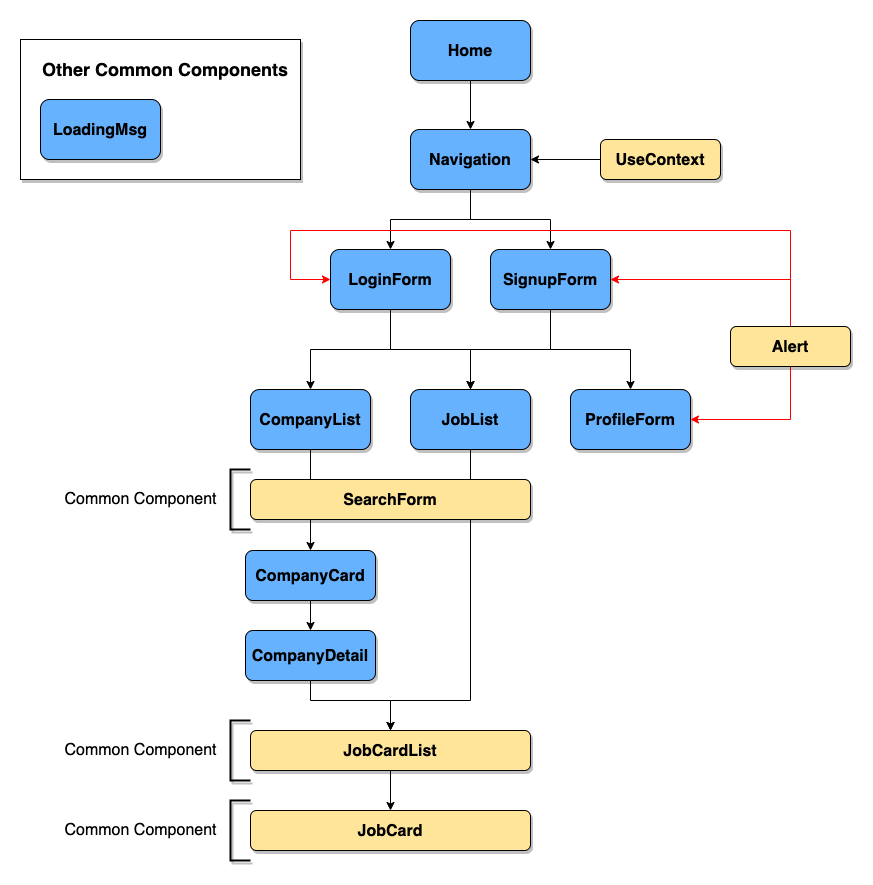

The diagram above was exported from draw.io. Its source (the exported page's mxGraphModel, read from the mxfile embedded in the PNG):
<mxGraphModel dx="892" dy="765" grid="1" gridSize="10" guides="1" tooltips="1" connect="1" arrows="1" fold="1" page="1" pageScale="1" pageWidth="1200" pageHeight="1500" math="0" shadow="0">
  <root>
    <mxCell id="0" />
    <mxCell id="1" parent="0" />
    <mxCell id="vVIsTqUvEFI25anfWCZr-3" style="edgeStyle=orthogonalEdgeStyle;rounded=0;orthogonalLoop=1;jettySize=auto;html=1;exitX=0.5;exitY=1;exitDx=0;exitDy=0;entryX=0.5;entryY=0;entryDx=0;entryDy=0;" edge="1" parent="1" source="QY7EjlmR6Su2ewj9vYYm-2" target="vVIsTqUvEFI25anfWCZr-1">
      <mxGeometry relative="1" as="geometry" />
    </mxCell>
    <mxCell id="QY7EjlmR6Su2ewj9vYYm-2" value="&lt;b&gt;&lt;font style=&quot;font-size: 16px;&quot;&gt;Home&lt;/font&gt;&lt;/b&gt;" style="rounded=1;whiteSpace=wrap;html=1;fontFamily=Helvetica;fontSize=18;fillColor=#66B2FF;shadow=1;" parent="1" vertex="1">
      <mxGeometry x="420" y="41" width="120" height="60" as="geometry" />
    </mxCell>
    <mxCell id="QY7EjlmR6Su2ewj9vYYm-10" style="edgeStyle=orthogonalEdgeStyle;rounded=0;orthogonalLoop=1;jettySize=auto;html=1;exitX=0.5;exitY=1;exitDx=0;exitDy=0;entryX=0.5;entryY=0;entryDx=0;entryDy=0;fontFamily=Helvetica;fontSize=16;" parent="1" source="QY7EjlmR6Su2ewj9vYYm-3" target="QY7EjlmR6Su2ewj9vYYm-8" edge="1">
      <mxGeometry relative="1" as="geometry" />
    </mxCell>
    <mxCell id="QY7EjlmR6Su2ewj9vYYm-12" style="edgeStyle=orthogonalEdgeStyle;rounded=0;orthogonalLoop=1;jettySize=auto;html=1;exitX=0.5;exitY=1;exitDx=0;exitDy=0;entryX=0.5;entryY=0;entryDx=0;entryDy=0;fontFamily=Helvetica;fontSize=16;" parent="1" source="QY7EjlmR6Su2ewj9vYYm-3" target="QY7EjlmR6Su2ewj9vYYm-7" edge="1">
      <mxGeometry relative="1" as="geometry" />
    </mxCell>
    <mxCell id="QY7EjlmR6Su2ewj9vYYm-3" value="&lt;b&gt;&lt;font style=&quot;font-size: 16px;&quot;&gt;LoginForm&lt;/font&gt;&lt;/b&gt;" style="rounded=1;whiteSpace=wrap;html=1;fontFamily=Helvetica;fontSize=18;fillColor=#66B2FF;shadow=1;" parent="1" vertex="1">
      <mxGeometry x="340" y="270" width="120" height="60" as="geometry" />
    </mxCell>
    <mxCell id="QY7EjlmR6Su2ewj9vYYm-11" style="edgeStyle=orthogonalEdgeStyle;rounded=0;orthogonalLoop=1;jettySize=auto;html=1;exitX=0.5;exitY=1;exitDx=0;exitDy=0;entryX=0.5;entryY=0;entryDx=0;entryDy=0;fontFamily=Helvetica;fontSize=16;" parent="1" source="QY7EjlmR6Su2ewj9vYYm-4" target="QY7EjlmR6Su2ewj9vYYm-8" edge="1">
      <mxGeometry relative="1" as="geometry" />
    </mxCell>
    <mxCell id="QY7EjlmR6Su2ewj9vYYm-13" style="edgeStyle=orthogonalEdgeStyle;rounded=0;orthogonalLoop=1;jettySize=auto;html=1;exitX=0.5;exitY=1;exitDx=0;exitDy=0;entryX=0.5;entryY=0;entryDx=0;entryDy=0;fontFamily=Helvetica;fontSize=16;" parent="1" source="QY7EjlmR6Su2ewj9vYYm-4" target="QY7EjlmR6Su2ewj9vYYm-9" edge="1">
      <mxGeometry relative="1" as="geometry" />
    </mxCell>
    <mxCell id="QY7EjlmR6Su2ewj9vYYm-4" value="&lt;b&gt;&lt;font style=&quot;font-size: 16px;&quot;&gt;SignupForm&lt;/font&gt;&lt;/b&gt;" style="rounded=1;whiteSpace=wrap;html=1;fontFamily=Helvetica;fontSize=18;fillColor=#66B2FF;shadow=1;" parent="1" vertex="1">
      <mxGeometry x="500" y="270" width="120" height="60" as="geometry" />
    </mxCell>
    <mxCell id="QY7EjlmR6Su2ewj9vYYm-25" style="edgeStyle=orthogonalEdgeStyle;rounded=0;orthogonalLoop=1;jettySize=auto;html=1;exitX=0.5;exitY=1;exitDx=0;exitDy=0;entryX=0.5;entryY=0;entryDx=0;entryDy=0;fontFamily=Helvetica;fontSize=16;startArrow=none;" parent="1" source="vVIsTqUvEFI25anfWCZr-12" target="QY7EjlmR6Su2ewj9vYYm-18" edge="1">
      <mxGeometry relative="1" as="geometry" />
    </mxCell>
    <mxCell id="vVIsTqUvEFI25anfWCZr-14" style="edgeStyle=orthogonalEdgeStyle;rounded=0;orthogonalLoop=1;jettySize=auto;html=1;exitX=0.5;exitY=1;exitDx=0;exitDy=0;entryX=0.5;entryY=0;entryDx=0;entryDy=0;strokeColor=#000000;" edge="1" parent="1" source="QY7EjlmR6Su2ewj9vYYm-7" target="vVIsTqUvEFI25anfWCZr-12">
      <mxGeometry relative="1" as="geometry" />
    </mxCell>
    <mxCell id="QY7EjlmR6Su2ewj9vYYm-7" value="&lt;b&gt;&lt;font style=&quot;font-size: 16px;&quot;&gt;CompanyList&lt;/font&gt;&lt;/b&gt;" style="rounded=1;whiteSpace=wrap;html=1;fontFamily=Helvetica;fontSize=18;fillColor=#66B2FF;shadow=1;" parent="1" vertex="1">
      <mxGeometry x="260" y="410" width="120" height="60" as="geometry" />
    </mxCell>
    <mxCell id="QY7EjlmR6Su2ewj9vYYm-31" style="edgeStyle=orthogonalEdgeStyle;rounded=0;orthogonalLoop=1;jettySize=auto;html=1;exitX=0.5;exitY=1;exitDx=0;exitDy=0;entryX=0.5;entryY=0;entryDx=0;entryDy=0;fontFamily=Helvetica;fontSize=16;" parent="1" source="QY7EjlmR6Su2ewj9vYYm-8" target="QY7EjlmR6Su2ewj9vYYm-19" edge="1">
      <mxGeometry relative="1" as="geometry">
        <Array as="points">
          <mxPoint x="480" y="721" />
          <mxPoint x="400" y="721" />
        </Array>
      </mxGeometry>
    </mxCell>
    <mxCell id="QY7EjlmR6Su2ewj9vYYm-8" value="&lt;b&gt;&lt;font style=&quot;font-size: 16px;&quot;&gt;JobList&lt;/font&gt;&lt;/b&gt;" style="rounded=1;whiteSpace=wrap;html=1;fontFamily=Helvetica;fontSize=18;fillColor=#66B2FF;shadow=1;" parent="1" vertex="1">
      <mxGeometry x="420" y="410" width="120" height="60" as="geometry" />
    </mxCell>
    <mxCell id="QY7EjlmR6Su2ewj9vYYm-9" value="&lt;b&gt;&lt;font style=&quot;font-size: 16px;&quot;&gt;ProfileForm&lt;/font&gt;&lt;/b&gt;" style="rounded=1;whiteSpace=wrap;html=1;fontFamily=Helvetica;fontSize=18;fillColor=#66B2FF;shadow=1;" parent="1" vertex="1">
      <mxGeometry x="580" y="410" width="120" height="60" as="geometry" />
    </mxCell>
    <mxCell id="QY7EjlmR6Su2ewj9vYYm-15" value="&lt;b&gt;&lt;font style=&quot;font-size: 16px;&quot;&gt;SearchForm&lt;/font&gt;&lt;/b&gt;" style="rounded=1;whiteSpace=wrap;html=1;fontFamily=Helvetica;fontSize=18;fillColor=#FFE599;shadow=1;" parent="1" vertex="1">
      <mxGeometry x="260" y="500" width="280" height="40" as="geometry" />
    </mxCell>
    <mxCell id="QY7EjlmR6Su2ewj9vYYm-16" value="" style="strokeWidth=2;html=1;shape=mxgraph.flowchart.annotation_1;align=left;pointerEvents=1;shadow=1;fontFamily=Helvetica;fontSize=16;fillColor=#FFE599;" parent="1" vertex="1">
      <mxGeometry x="240" y="490" width="20" height="60" as="geometry" />
    </mxCell>
    <mxCell id="QY7EjlmR6Su2ewj9vYYm-17" value="Common Component" style="text;html=1;align=center;verticalAlign=middle;resizable=0;points=[];autosize=1;strokeColor=none;fillColor=none;fontSize=16;fontFamily=Helvetica;" parent="1" vertex="1">
      <mxGeometry x="60" y="505" width="180" height="30" as="geometry" />
    </mxCell>
    <mxCell id="QY7EjlmR6Su2ewj9vYYm-30" style="edgeStyle=orthogonalEdgeStyle;rounded=0;orthogonalLoop=1;jettySize=auto;html=1;exitX=0.5;exitY=1;exitDx=0;exitDy=0;entryX=0.5;entryY=0;entryDx=0;entryDy=0;fontFamily=Helvetica;fontSize=16;" parent="1" source="QY7EjlmR6Su2ewj9vYYm-18" target="QY7EjlmR6Su2ewj9vYYm-19" edge="1">
      <mxGeometry relative="1" as="geometry">
        <Array as="points">
          <mxPoint x="320" y="721" />
          <mxPoint x="400" y="721" />
        </Array>
      </mxGeometry>
    </mxCell>
    <mxCell id="QY7EjlmR6Su2ewj9vYYm-18" value="&lt;b&gt;&lt;font style=&quot;font-size: 16px;&quot;&gt;CompanyDetail&lt;/font&gt;&lt;/b&gt;" style="rounded=1;whiteSpace=wrap;html=1;fontFamily=Helvetica;fontSize=18;fillColor=#66B2FF;shadow=1;" parent="1" vertex="1">
      <mxGeometry x="255" y="651" width="130" height="50" as="geometry" />
    </mxCell>
    <mxCell id="QY7EjlmR6Su2ewj9vYYm-29" style="edgeStyle=orthogonalEdgeStyle;rounded=0;orthogonalLoop=1;jettySize=auto;html=1;exitX=0.5;exitY=1;exitDx=0;exitDy=0;entryX=0.5;entryY=0;entryDx=0;entryDy=0;fontFamily=Helvetica;fontSize=16;" parent="1" source="QY7EjlmR6Su2ewj9vYYm-19" target="QY7EjlmR6Su2ewj9vYYm-22" edge="1">
      <mxGeometry relative="1" as="geometry" />
    </mxCell>
    <mxCell id="QY7EjlmR6Su2ewj9vYYm-19" value="&lt;b&gt;&lt;font style=&quot;font-size: 16px;&quot;&gt;JobCardList&lt;/font&gt;&lt;/b&gt;" style="rounded=1;whiteSpace=wrap;html=1;fontFamily=Helvetica;fontSize=18;fillColor=#FFE599;shadow=1;" parent="1" vertex="1">
      <mxGeometry x="260" y="751" width="280" height="40" as="geometry" />
    </mxCell>
    <mxCell id="QY7EjlmR6Su2ewj9vYYm-20" value="" style="strokeWidth=2;html=1;shape=mxgraph.flowchart.annotation_1;align=left;pointerEvents=1;shadow=1;fontFamily=Helvetica;fontSize=16;fillColor=#FFE599;" parent="1" vertex="1">
      <mxGeometry x="240" y="741" width="20" height="60" as="geometry" />
    </mxCell>
    <mxCell id="QY7EjlmR6Su2ewj9vYYm-21" value="Common Component" style="text;html=1;align=center;verticalAlign=middle;resizable=0;points=[];autosize=1;strokeColor=none;fillColor=none;fontSize=16;fontFamily=Helvetica;" parent="1" vertex="1">
      <mxGeometry x="60" y="756" width="180" height="30" as="geometry" />
    </mxCell>
    <mxCell id="QY7EjlmR6Su2ewj9vYYm-22" value="&lt;b&gt;&lt;font style=&quot;font-size: 16px;&quot;&gt;JobCard&lt;/font&gt;&lt;/b&gt;" style="rounded=1;whiteSpace=wrap;html=1;fontFamily=Helvetica;fontSize=18;fillColor=#FFE599;shadow=1;" parent="1" vertex="1">
      <mxGeometry x="260" y="831" width="280" height="40" as="geometry" />
    </mxCell>
    <mxCell id="QY7EjlmR6Su2ewj9vYYm-23" value="" style="strokeWidth=2;html=1;shape=mxgraph.flowchart.annotation_1;align=left;pointerEvents=1;shadow=1;fontFamily=Helvetica;fontSize=16;fillColor=#FFE599;" parent="1" vertex="1">
      <mxGeometry x="240" y="821" width="20" height="60" as="geometry" />
    </mxCell>
    <mxCell id="QY7EjlmR6Su2ewj9vYYm-24" value="Common Component" style="text;html=1;align=center;verticalAlign=middle;resizable=0;points=[];autosize=1;strokeColor=none;fillColor=none;fontSize=16;fontFamily=Helvetica;" parent="1" vertex="1">
      <mxGeometry x="60" y="836" width="180" height="30" as="geometry" />
    </mxCell>
    <mxCell id="QY7EjlmR6Su2ewj9vYYm-34" value="" style="whiteSpace=wrap;html=1;shadow=1;strokeColor=#000000;fontFamily=Helvetica;fontSize=16;fillColor=#FFFFFF;" parent="1" vertex="1">
      <mxGeometry x="30" y="60" width="280" height="140" as="geometry" />
    </mxCell>
    <mxCell id="QY7EjlmR6Su2ewj9vYYm-33" value="&lt;b&gt;&lt;font style=&quot;font-size: 16px;&quot;&gt;LoadingMsg&lt;/font&gt;&lt;/b&gt;" style="rounded=1;whiteSpace=wrap;html=1;fontFamily=Helvetica;fontSize=18;fillColor=#66B2FF;shadow=1;" parent="1" vertex="1">
      <mxGeometry x="50" y="120" width="120" height="60" as="geometry" />
    </mxCell>
    <mxCell id="QY7EjlmR6Su2ewj9vYYm-35" value="&lt;b&gt;&lt;font style=&quot;font-size: 18px;&quot;&gt;Other Common Components&lt;/font&gt;&lt;/b&gt;" style="text;html=1;strokeColor=none;fillColor=none;align=left;verticalAlign=middle;whiteSpace=wrap;rounded=0;shadow=1;fontFamily=Helvetica;fontSize=16;" parent="1" vertex="1">
      <mxGeometry x="50" y="76" width="250" height="30" as="geometry" />
    </mxCell>
    <mxCell id="vVIsTqUvEFI25anfWCZr-15" style="edgeStyle=orthogonalEdgeStyle;rounded=0;orthogonalLoop=1;jettySize=auto;html=1;exitX=0.5;exitY=1;exitDx=0;exitDy=0;entryX=0.5;entryY=0;entryDx=0;entryDy=0;strokeColor=#000000;" edge="1" parent="1" source="vVIsTqUvEFI25anfWCZr-1" target="QY7EjlmR6Su2ewj9vYYm-3">
      <mxGeometry relative="1" as="geometry" />
    </mxCell>
    <mxCell id="vVIsTqUvEFI25anfWCZr-16" style="edgeStyle=orthogonalEdgeStyle;rounded=0;orthogonalLoop=1;jettySize=auto;html=1;exitX=0.5;exitY=1;exitDx=0;exitDy=0;entryX=0.5;entryY=0;entryDx=0;entryDy=0;strokeColor=#000000;" edge="1" parent="1" source="vVIsTqUvEFI25anfWCZr-1" target="QY7EjlmR6Su2ewj9vYYm-4">
      <mxGeometry relative="1" as="geometry" />
    </mxCell>
    <mxCell id="vVIsTqUvEFI25anfWCZr-1" value="&lt;b&gt;&lt;font style=&quot;font-size: 16px;&quot;&gt;Navigation&lt;/font&gt;&lt;/b&gt;" style="rounded=1;whiteSpace=wrap;html=1;fontFamily=Helvetica;fontSize=18;fillColor=#66B2FF;shadow=1;" vertex="1" parent="1">
      <mxGeometry x="420" y="150" width="120" height="60" as="geometry" />
    </mxCell>
    <mxCell id="vVIsTqUvEFI25anfWCZr-4" style="edgeStyle=orthogonalEdgeStyle;rounded=0;orthogonalLoop=1;jettySize=auto;html=1;exitX=0;exitY=0.5;exitDx=0;exitDy=0;entryX=1;entryY=0.5;entryDx=0;entryDy=0;" edge="1" parent="1" source="vVIsTqUvEFI25anfWCZr-2" target="vVIsTqUvEFI25anfWCZr-1">
      <mxGeometry relative="1" as="geometry" />
    </mxCell>
    <mxCell id="vVIsTqUvEFI25anfWCZr-2" value="&lt;b&gt;&lt;font style=&quot;font-size: 16px;&quot;&gt;UseContext&lt;/font&gt;&lt;/b&gt;" style="rounded=1;whiteSpace=wrap;html=1;fontFamily=Helvetica;fontSize=18;fillColor=#FFE599;shadow=1;" vertex="1" parent="1">
      <mxGeometry x="610" y="160" width="120" height="40" as="geometry" />
    </mxCell>
    <mxCell id="vVIsTqUvEFI25anfWCZr-8" style="edgeStyle=orthogonalEdgeStyle;rounded=0;orthogonalLoop=1;jettySize=auto;html=1;exitX=0.5;exitY=1;exitDx=0;exitDy=0;entryX=1;entryY=0.5;entryDx=0;entryDy=0;strokeColor=#FF0000;" edge="1" parent="1" source="vVIsTqUvEFI25anfWCZr-7" target="QY7EjlmR6Su2ewj9vYYm-9">
      <mxGeometry relative="1" as="geometry" />
    </mxCell>
    <mxCell id="vVIsTqUvEFI25anfWCZr-10" style="edgeStyle=orthogonalEdgeStyle;rounded=0;orthogonalLoop=1;jettySize=auto;html=1;exitX=0.5;exitY=0;exitDx=0;exitDy=0;entryX=1;entryY=0.5;entryDx=0;entryDy=0;strokeColor=#FF0000;" edge="1" parent="1" source="vVIsTqUvEFI25anfWCZr-7" target="QY7EjlmR6Su2ewj9vYYm-4">
      <mxGeometry relative="1" as="geometry" />
    </mxCell>
    <mxCell id="vVIsTqUvEFI25anfWCZr-11" style="edgeStyle=orthogonalEdgeStyle;rounded=0;orthogonalLoop=1;jettySize=auto;html=1;exitX=0.5;exitY=0;exitDx=0;exitDy=0;entryX=0;entryY=0.5;entryDx=0;entryDy=0;strokeColor=#FF0000;" edge="1" parent="1" source="vVIsTqUvEFI25anfWCZr-7" target="QY7EjlmR6Su2ewj9vYYm-3">
      <mxGeometry relative="1" as="geometry">
        <Array as="points">
          <mxPoint x="800" y="251" />
          <mxPoint x="300" y="251" />
          <mxPoint x="300" y="300" />
        </Array>
      </mxGeometry>
    </mxCell>
    <mxCell id="vVIsTqUvEFI25anfWCZr-7" value="&lt;b&gt;&lt;font style=&quot;font-size: 16px;&quot;&gt;Alert&lt;/font&gt;&lt;/b&gt;" style="rounded=1;whiteSpace=wrap;html=1;fontFamily=Helvetica;fontSize=18;fillColor=#FFE599;shadow=1;" vertex="1" parent="1">
      <mxGeometry x="740" y="347" width="120" height="40" as="geometry" />
    </mxCell>
    <mxCell id="vVIsTqUvEFI25anfWCZr-12" value="&lt;b&gt;&lt;font style=&quot;font-size: 16px;&quot;&gt;CompanyCard&lt;/font&gt;&lt;/b&gt;" style="rounded=1;whiteSpace=wrap;html=1;fontFamily=Helvetica;fontSize=18;fillColor=#66B2FF;shadow=1;" vertex="1" parent="1">
      <mxGeometry x="255" y="571" width="130" height="50" as="geometry" />
    </mxCell>
  </root>
</mxGraphModel>